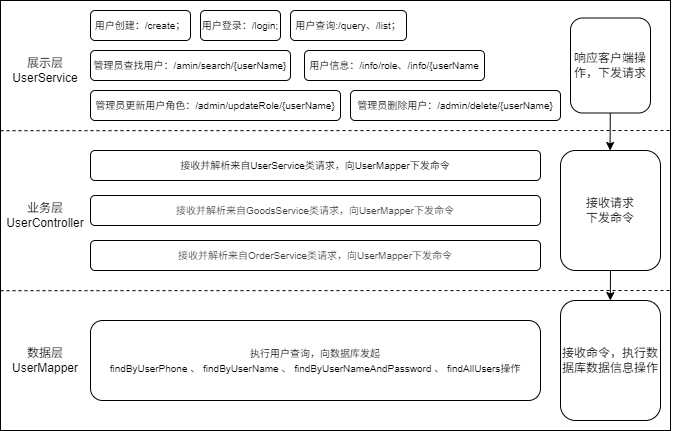

The diagram above was exported from draw.io. Its source (the exported page's mxGraphModel, read from the mxfile embedded in the PNG):
<mxGraphModel dx="946" dy="720" grid="1" gridSize="10" guides="1" tooltips="1" connect="1" arrows="1" fold="1" page="1" pageScale="1" pageWidth="827" pageHeight="1169" math="0" shadow="0">
  <root>
    <mxCell id="0" />
    <mxCell id="1" parent="0" />
    <mxCell id="2" value="" style="rounded=0;whiteSpace=wrap;html=1;" parent="1" vertex="1">
      <mxGeometry x="20" y="170" width="670" height="430" as="geometry" />
    </mxCell>
    <mxCell id="3" value="" style="endArrow=none;dashed=1;html=1;exitX=0;exitY=0.347;exitDx=0;exitDy=0;exitPerimeter=0;" parent="1" edge="1">
      <mxGeometry width="50" height="50" relative="1" as="geometry">
        <mxPoint x="20" y="300.21000000000004" as="sourcePoint" />
        <mxPoint x="690" y="300" as="targetPoint" />
      </mxGeometry>
    </mxCell>
    <mxCell id="4" value="展示层&lt;div&gt;UserService&lt;/div&gt;" style="rounded=0;whiteSpace=wrap;html=1;opacity=0;" parent="1" vertex="1">
      <mxGeometry x="40" y="220" width="50" height="40" as="geometry" />
    </mxCell>
    <mxCell id="5" value="业务层&lt;div&gt;UserController&lt;/div&gt;" style="rounded=0;whiteSpace=wrap;html=1;opacity=0;" parent="1" vertex="1">
      <mxGeometry x="40" y="365" width="50" height="40" as="geometry" />
    </mxCell>
    <mxCell id="6" value="&lt;span style=&quot;background-color: transparent;&quot;&gt;&lt;font color=&quot;#000000&quot;&gt;数据层User&lt;/font&gt;Mapper&lt;/span&gt;" style="rounded=0;whiteSpace=wrap;html=1;opacity=0;" parent="1" vertex="1">
      <mxGeometry x="40" y="510" width="50" height="40" as="geometry" />
    </mxCell>
    <mxCell id="7" value="" style="endArrow=none;dashed=1;html=1;exitX=0;exitY=0.347;exitDx=0;exitDy=0;exitPerimeter=0;" parent="1" edge="1">
      <mxGeometry width="50" height="50" relative="1" as="geometry">
        <mxPoint x="20" y="460.21000000000004" as="sourcePoint" />
        <mxPoint x="691" y="460" as="targetPoint" />
      </mxGeometry>
    </mxCell>
    <mxCell id="9" value="&lt;font style=&quot;font-size: 10px;&quot;&gt;用户信息：/info/role、/info/{userName&lt;/font&gt;" style="rounded=1;whiteSpace=wrap;html=1;" parent="1" vertex="1">
      <mxGeometry x="324" y="220" width="180" height="30" as="geometry" />
    </mxCell>
    <mxCell id="10" value="&lt;font style=&quot;font-size: 10px;&quot;&gt;用户创建：/create；&lt;/font&gt;" style="rounded=1;whiteSpace=wrap;html=1;" parent="1" vertex="1">
      <mxGeometry x="110" y="180" width="100" height="30" as="geometry" />
    </mxCell>
    <mxCell id="11" value="&lt;font style=&quot;font-size: 10px;&quot;&gt;管理员删除用户：/admin/delete/{userName}&lt;/font&gt;" style="rounded=1;whiteSpace=wrap;html=1;" parent="1" vertex="1">
      <mxGeometry x="370" y="260" width="210" height="30" as="geometry" />
    </mxCell>
    <mxCell id="12" value="&lt;font style=&quot;font-size: 10px;&quot;&gt;管理员更新用户角色：/admin/updateRole/{userName}&lt;/font&gt;" style="rounded=1;whiteSpace=wrap;html=1;" parent="1" vertex="1">
      <mxGeometry x="110" y="260" width="250" height="30" as="geometry" />
    </mxCell>
    <mxCell id="13" value="&lt;font style=&quot;font-size: 10px;&quot;&gt;管理员查找用户：/amin/search/{userName}&lt;/font&gt;" style="rounded=1;whiteSpace=wrap;html=1;" parent="1" vertex="1">
      <mxGeometry x="110" y="220" width="200" height="30" as="geometry" />
    </mxCell>
    <mxCell id="14" value="&lt;font style=&quot;font-size: 10px;&quot;&gt;用户登录：/login;&lt;/font&gt;" style="rounded=1;whiteSpace=wrap;html=1;" parent="1" vertex="1">
      <mxGeometry x="220" y="180" width="80" height="30" as="geometry" />
    </mxCell>
    <mxCell id="15" value="&lt;font style=&quot;font-size: 10px;&quot;&gt;用户查询:/query、/list；&lt;/font&gt;" style="rounded=1;whiteSpace=wrap;html=1;" parent="1" vertex="1">
      <mxGeometry x="310" y="180" width="116" height="30" as="geometry" />
    </mxCell>
    <mxCell id="17" value="&lt;span style=&quot;font-size: 10px;&quot;&gt;接收并解析来自UserService类请求，向UserMapper下发命令&lt;/span&gt;" style="rounded=1;whiteSpace=wrap;html=1;" parent="1" vertex="1">
      <mxGeometry x="110" y="320" width="450" height="30" as="geometry" />
    </mxCell>
    <mxCell id="18" value="&lt;span style=&quot;color: rgb(63, 63, 63); font-size: 10px;&quot;&gt;接收并解析来自GoodsService类请求，向UserMapper下发命令&lt;/span&gt;" style="rounded=1;whiteSpace=wrap;html=1;" parent="1" vertex="1">
      <mxGeometry x="110" y="365" width="450" height="30" as="geometry" />
    </mxCell>
    <mxCell id="19" value="&lt;span style=&quot;color: rgb(63, 63, 63); font-size: 10px;&quot;&gt;接收并解析来自OrderService类请求，向UserMapper下发命令&lt;/span&gt;" style="rounded=1;whiteSpace=wrap;html=1;" parent="1" vertex="1">
      <mxGeometry x="110" y="410" width="450" height="30" as="geometry" />
    </mxCell>
    <mxCell id="30" value="接收命令，执行数据库数据信息操作" style="rounded=1;whiteSpace=wrap;html=1;" parent="1" vertex="1">
      <mxGeometry x="580" y="470" width="100" height="120" as="geometry" />
    </mxCell>
    <mxCell id="22" value="&lt;span style=&quot;font-size: 10px;&quot;&gt;执行用户查询，向数据库发起&lt;/span&gt;&lt;div&gt;&lt;span style=&quot;font-size: 10px;&quot;&gt;findByUserPhone 、 findByUserName 、 findByUserNameAndPassword 、 findAllUsers操作&lt;/span&gt;&lt;/div&gt;" style="rounded=1;whiteSpace=wrap;html=1;" parent="1" vertex="1">
      <mxGeometry x="110" y="490" width="450" height="80" as="geometry" />
    </mxCell>
    <mxCell id="31" value="接收请求&lt;div&gt;&lt;span style=&quot;background-color: transparent;&quot;&gt;下发命令&lt;/span&gt;&lt;/div&gt;" style="rounded=1;whiteSpace=wrap;html=1;" parent="1" vertex="1">
      <mxGeometry x="580" y="320" width="100" height="120" as="geometry" />
    </mxCell>
    <mxCell id="32" value="响应客户端操作，下发请求" style="rounded=1;whiteSpace=wrap;html=1;" parent="1" vertex="1">
      <mxGeometry x="590" y="187.5" width="80" height="95" as="geometry" />
    </mxCell>
    <mxCell id="34" value="" style="endArrow=classic;html=1;" parent="1" source="32" edge="1">
      <mxGeometry width="50" height="50" relative="1" as="geometry">
        <mxPoint x="629.78" y="300" as="sourcePoint" />
        <mxPoint x="629.5799999999999" y="320" as="targetPoint" />
      </mxGeometry>
    </mxCell>
    <mxCell id="35" value="" style="endArrow=classic;html=1;" parent="1" edge="1">
      <mxGeometry width="50" height="50" relative="1" as="geometry">
        <mxPoint x="630" y="440" as="sourcePoint" />
        <mxPoint x="629.8" y="470" as="targetPoint" />
      </mxGeometry>
    </mxCell>
  </root>
</mxGraphModel>